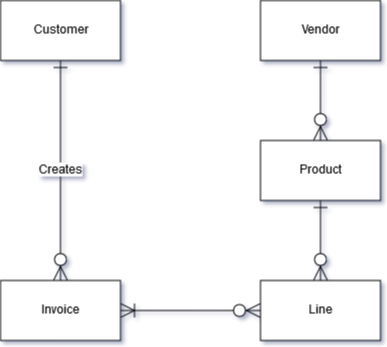

The diagram above was exported from draw.io. Its source (the exported page's mxGraphModel, read from the mxfile embedded in the PNG):
<mxGraphModel dx="1426" dy="761" grid="1" gridSize="10" guides="1" tooltips="1" connect="1" arrows="1" fold="1" page="1" pageScale="1" pageWidth="850" pageHeight="1100" background="#ffffff" math="0" shadow="0">
  <root>
    <mxCell id="0" />
    <mxCell id="1" parent="0" />
    <mxCell id="3" value="Invoice" style="rounded=0;whiteSpace=wrap;html=1;" vertex="1" parent="1">
      <mxGeometry x="350" y="780" width="120" height="60" as="geometry" />
    </mxCell>
    <mxCell id="4" value="&lt;div&gt;Customer&lt;/div&gt;" style="rounded=0;whiteSpace=wrap;html=1;" vertex="1" parent="1">
      <mxGeometry x="350" y="500" width="120" height="60" as="geometry" />
    </mxCell>
    <mxCell id="5" value="Line" style="rounded=0;whiteSpace=wrap;html=1;" vertex="1" parent="1">
      <mxGeometry x="610" y="780" width="120" height="60" as="geometry" />
    </mxCell>
    <mxCell id="6" value="&lt;div&gt;Product&lt;/div&gt;" style="rounded=0;whiteSpace=wrap;html=1;" vertex="1" parent="1">
      <mxGeometry x="610" y="640" width="120" height="60" as="geometry" />
    </mxCell>
    <mxCell id="7" value="&lt;div&gt;Vendor&lt;/div&gt;" style="rounded=0;whiteSpace=wrap;html=1;" vertex="1" parent="1">
      <mxGeometry x="610" y="500" width="120" height="60" as="geometry" />
    </mxCell>
    <mxCell id="8" value="Creates" style="fontSize=12;html=1;endArrow=ERzeroToMany;exitX=0.5;exitY=1;entryX=0.5;entryY=0;strokeWidth=1;endSize=12;startSize=12;endFill=1;startArrow=ERone;startFill=0;" edge="1" parent="1" source="4" target="3">
      <mxGeometry width="100" height="100" relative="1" as="geometry">
        <mxPoint x="580" y="690" as="sourcePoint" />
        <mxPoint x="680" y="590" as="targetPoint" />
      </mxGeometry>
    </mxCell>
    <mxCell id="12" value="" style="fontSize=12;html=1;endArrow=ERzeroToMany;strokeWidth=1;entryX=0.5;entryY=0;exitX=0.5;exitY=1;endFill=1;endSize=12;startSize=12;startArrow=ERone;startFill=0;" edge="1" parent="1" source="7" target="6">
      <mxGeometry width="100" height="100" relative="1" as="geometry">
        <mxPoint x="770" y="700" as="sourcePoint" />
        <mxPoint x="870" y="600" as="targetPoint" />
      </mxGeometry>
    </mxCell>
    <mxCell id="13" value="" style="fontSize=12;html=1;endArrow=ERone;startArrow=ERzeroToMany;strokeWidth=1;entryX=0.5;entryY=1;exitX=0.5;exitY=0;endSize=12;startSize=12;startFill=1;endFill=0;" edge="1" parent="1" source="5" target="6">
      <mxGeometry width="100" height="100" relative="1" as="geometry">
        <mxPoint x="620" y="810" as="sourcePoint" />
        <mxPoint x="720" y="710" as="targetPoint" />
      </mxGeometry>
    </mxCell>
    <mxCell id="15" value="" style="edgeStyle=entityRelationEdgeStyle;fontSize=12;html=1;endArrow=ERzeroToMany;startArrow=ERoneToMany;strokeWidth=1;entryX=0;entryY=0.5;exitX=1;exitY=0.5;endSize=12;startSize=12;startFill=0;" edge="1" parent="1" source="3" target="5">
      <mxGeometry width="100" height="100" relative="1" as="geometry">
        <mxPoint x="480" y="1000" as="sourcePoint" />
        <mxPoint x="580" y="900" as="targetPoint" />
      </mxGeometry>
    </mxCell>
  </root>
</mxGraphModel>